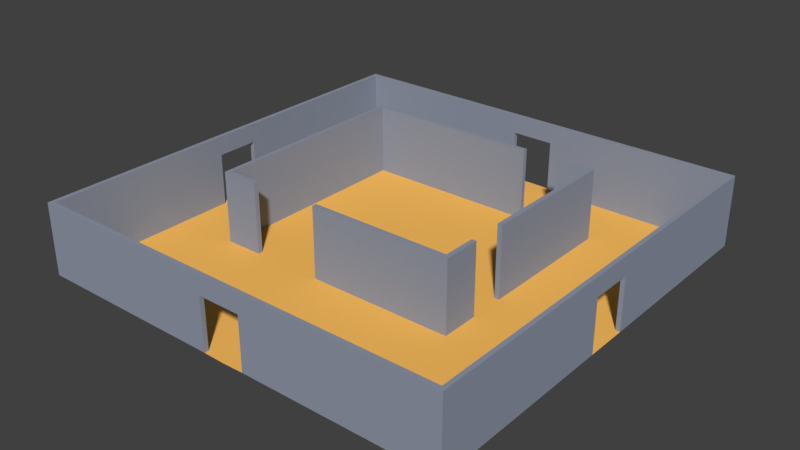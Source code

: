 # Source: room10.blend  (saved by Blender 2.78.0; exported with 4.5.12 LTS)
import bpy
from mathutils import Matrix  # noqa: F401  (used for matrix-valued properties, if any)

bpy.ops.wm.read_factory_settings(use_empty=True)
scene = bpy.context.scene
scene.name = 'Scene'

# ---- collections
col_collection_1 = bpy.data.collections.new('Collection 1'); scene.collection.children.link(col_collection_1)

# ---- materials (node trees are filled in below, after node groups)
mat_floormaterial01 = bpy.data.materials.new('floorMaterial01')
mat_floormaterial01.alpha_threshold = 0.0
mat_floormaterial01.use_transparent_shadow = False
mat_floormaterial01.diffuse_color = (1.0, 0.5326, 0.1177, 1.0)
mat_floormaterial01.roughness = 0.5
mat_floormaterial01.specular_intensity = 0.1354
mat_wallmaterial01 = bpy.data.materials.new('wallMaterial01')
mat_wallmaterial01.alpha_threshold = 0.0
mat_wallmaterial01.use_transparent_shadow = False
mat_wallmaterial01.diffuse_color = (0.2854, 0.3197, 0.4036, 1.0)
mat_wallmaterial01.roughness = 0.5
mat_wallmaterial01.specular_intensity = 0.3229

# ---- material node trees

# ---- world
world_world = bpy.data.worlds.new('World'); scene.world = world_world
world_world.color = (0.05088, 0.05088, 0.05088)
world_world.use_sun_shadow = False
world_world.sun_shadow_jitter_overblur = 0.0
world_world.cycles.sampling_method = 'MANUAL'

# ---- meshes
me_plane = bpy.data.meshes.new('Plane')
me_plane.from_pydata([(-5.9, -2.9, 0.0), (-5.9, -2.9, 3.0), (-5.9, -3.1, 0.0), (-5.9, -3.1, 3.0), (-6.1, -2.9, 0.0), (-6.1, -2.9, 3.0), (-6.1, -3.1, 0.0), (-6.1, -3.1, 3.0), (-4.5, -3.1, 0.0), (-4.5, -2.9, 0.0), (-4.5, -2.9, 3.0), (-4.5, -3.1, 3.0), (-5.9, 5.9, 0.0), (-5.9, 5.9, 3.0), (-6.1, 5.9, 3.0), (-6.1, 5.9, 0.0), (-5.9, 6.1, 0.0), (-5.9, 6.1, 3.0), (-6.1, 6.1, 3.0), (-6.1, 6.1, 0.0), (1.5, 5.9, 0.0), (1.5, 5.9, 3.0), (1.5, 6.1, 0.0), (1.5, 6.1, 3.0), (4.4, -2.9, 0.0), (4.4, -2.9, 3.0), (4.6, -2.9, 0.0), (4.6, -2.9, 3.0), (4.4, -3.1, 0.0), (4.4, -3.1, 3.0), (4.6, -3.1, 0.0), (4.6, -3.1, 3.0), (4.6, -1.5, 0.0), (4.4, -1.5, 0.0), (4.4, -1.5, 3.0), (4.6, -1.5, 3.0), (-1.5, -2.9, 0.0), (-1.5, -2.9, 3.0), (-1.5, -3.1, 3.0), (-1.5, -3.1, 0.0), (4.4, 5.9, 0.0), (4.4, 5.9, 3.0), (4.4, 6.1, 0.0), (4.4, 6.1, 3.0), (4.6, 5.9, 0.0), (4.6, 5.9, 3.0), (4.6, 6.1, 0.0), (4.6, 6.1, 3.0), (3.0, 6.1, 0.0), (3.0, 5.9, 0.0), (3.0, 5.9, 3.0), (3.0, 6.1, 3.0), (4.4, 4.023e-07, 0.0), (4.4, 4.023e-07, 3.0), (4.6, 4.023e-07, 3.0), (4.6, 4.023e-07, 0.0), (-0.9, -8.82, 2.2), (-0.9, -9.0, 2.2), (-9.0, -9.0, 0.0), (-9.0, -1.5, 0.0), (-9.0, -3.0, 0.0), (-9.0, -4.5, 0.0), (-9.0, -6.0, 0.0), (-9.0, -7.5, 0.0), (-7.5, -9.0, 0.0), (-6.0, -9.0, 0.0), (-4.5, -9.0, 0.0), (-3.0, -9.0, 0.0), (-1.5, -9.0, 0.0), (-7.5, -7.5, 0.0), (-7.5, -6.0, 0.0), (-7.5, -4.5, 0.0), (-7.5, -3.0, 0.0), (-7.5, -1.5, 0.0), (-6.0, -7.5, 0.0), (-6.0, -6.0, 0.0), (-6.0, -4.5, 0.0), (-6.0, -3.0, 0.0), (-6.0, -1.5, 0.0), (-4.5, -7.5, 0.0), (-4.5, -6.0, 0.0), (-4.5, -4.5, 0.0), (-4.5, -3.0, 0.0), (-4.5, -1.5, 0.0), (-3.0, -7.5, 0.0), (-3.0, -6.0, 0.0), (-3.0, -4.5, 0.0), (-3.0, -3.0, 0.0), (-3.0, -1.5, 0.0), (-1.5, -7.5, 0.0), (-1.5, -6.0, 0.0), (-1.5, -4.5, 0.0), (-1.5, -3.0, 0.0), (-1.5, -1.5, 0.0), (-8.82, -7.5, 0.0), (-8.82, -8.82, 0.0), (-8.82, -1.5, 0.0), (-8.82, -3.0, 0.0), (-8.82, -4.5, 0.0), (-8.82, -6.0, 0.0), (-7.5, -8.82, 0.0), (-6.0, -8.82, 0.0), (-4.5, -8.82, 0.0), (-3.0, -8.82, 0.0), (-1.5, -8.82, 0.0), (-8.82, -7.5, 3.0), (-8.82, -8.82, 3.0), (-8.82, -1.5, 3.0), (-8.82, -3.0, 3.0), (-8.82, -4.5, 3.0), (-8.82, -6.0, 3.0), (-7.5, -8.82, 3.0), (-6.0, -8.82, 3.0), (-4.5, -8.82, 3.0), (-3.0, -8.82, 3.0), (-1.5, -8.82, 3.0), (-9.0, -7.5, 3.0), (-9.0, -9.0, 3.0), (-9.0, -1.5, 3.0), (-9.0, -3.0, 3.0), (-9.0, -4.5, 3.0), (-9.0, -6.0, 3.0), (-7.5, -9.0, 3.0), (-6.0, -9.0, 3.0), (-4.5, -9.0, 3.0), (-3.0, -9.0, 3.0), (-1.5, -9.0, 3.0), (-8.82, -0.9, 0.0), (-9.0, -0.9, 0.0), (-8.82, -0.9, 2.2), (-9.0, -0.9, 2.2), (-0.9, -9.0, 0.0), (-0.9, -8.82, 0.0), (0.9, -8.82, 2.2), (0.9, -9.0, 2.2), (0.0, -9.02, 0.0), (9.0, -9.0, 0.0), (9.0, -1.5, 0.0), (9.0, -3.0, 0.0), (9.0, -4.5, 0.0), (9.0, -6.0, 0.0), (9.0, -7.5, 0.0), (7.5, -9.0, 0.0), (6.0, -9.0, 0.0), (4.5, -9.0, 0.0), (3.0, -9.0, 0.0), (1.5, -9.0, 0.0), (7.5, -7.5, 0.0), (7.5, -6.0, 0.0), (7.5, -4.5, 0.0), (7.5, -3.0, 0.0), (7.5, -1.5, 0.0), (6.0, -7.5, 0.0), (6.0, -6.0, 0.0), (6.0, -4.5, 0.0), (6.0, -3.0, 0.0), (6.0, -1.5, 0.0), (4.5, -7.5, 0.0), (4.5, -6.0, 0.0), (4.5, -4.5, 0.0), (4.5, -3.0, 0.0), (4.5, -1.5, 0.0), (3.0, -7.5, 0.0), (3.0, -6.0, 0.0), (3.0, -4.5, 0.0), (3.0, -3.0, 0.0), (3.0, -1.5, 0.0), (1.5, -7.5, 0.0), (1.5, -6.0, 0.0), (1.5, -4.5, 0.0), (1.5, -3.0, 0.0), (1.5, -1.5, 0.0), (8.82, -7.5, 0.0), (8.82, -8.82, 0.0), (8.82, -1.5, 0.0), (8.82, -3.0, 0.0), (8.82, -4.5, 0.0), (8.82, -6.0, 0.0), (7.5, -8.82, 0.0), (6.0, -8.82, 0.0), (4.5, -8.82, 0.0), (3.0, -8.82, 0.0), (1.5, -8.82, 0.0), (8.82, -7.5, 3.0), (8.82, -8.82, 3.0), (8.82, -1.5, 3.0), (8.82, -3.0, 3.0), (8.82, -4.5, 3.0), (8.82, -6.0, 3.0), (7.5, -8.82, 3.0), (6.0, -8.82, 3.0), (4.5, -8.82, 3.0), (3.0, -8.82, 3.0), (1.5, -8.82, 3.0), (9.0, -7.5, 3.0), (9.0, -9.0, 3.0), (9.0, -1.5, 3.0), (9.0, -3.0, 3.0), (9.0, -4.5, 3.0), (9.0, -6.0, 3.0), (7.5, -9.0, 3.0), (6.0, -9.0, 3.0), (4.5, -9.0, 3.0), (3.0, -9.0, 3.0), (1.5, -9.0, 3.0), (0.0, -7.5, 0.0), (0.0, -6.0, 0.0), (0.0, -4.5, 0.0), (0.0, -3.0, 0.0), (0.0, -1.5, 0.0), (0.0, -8.82, 3.0), (0.0, -9.0, 3.0), (8.82, -0.9, 0.0), (9.0, -0.9, 0.0), (8.82, -0.9, 2.2), (9.0, -0.9, 2.2), (0.9, -9.0, 0.0), (0.9, -8.82, 0.0), (0.0, -9.0, 2.2), (0.0, -8.82, 2.2), (-0.9, 8.82, 2.2), (-0.9, 9.0, 2.2), (-9.0, 9.0, 0.0), (-9.0, 1.5, 0.0), (-9.0, 3.0, 0.0), (-9.0, 4.5, 0.0), (-9.0, 6.0, 0.0), (-9.0, 7.5, 0.0), (-7.5, 9.0, 0.0), (-6.0, 9.0, 0.0), (-4.5, 9.0, 0.0), (-3.0, 9.0, 0.0), (-1.5, 9.0, 0.0), (-7.5, 7.5, 0.0), (-7.5, 6.0, 0.0), (-7.5, 4.5, 0.0), (-7.5, 3.0, 0.0), (-7.5, 1.5, 0.0), (-6.0, 7.5, 0.0), (-6.0, 6.0, 0.0), (-6.0, 4.5, 0.0), (-6.0, 3.0, 0.0), (-6.0, 1.5, 0.0), (-4.5, 7.5, 0.0), (-4.5, 6.0, 0.0), (-4.5, 4.5, 0.0), (-4.5, 3.0, 0.0), (-4.5, 1.5, 0.0), (-3.0, 7.5, 0.0), (-3.0, 6.0, 0.0), (-3.0, 4.5, 0.0), (-3.0, 3.0, 0.0), (-3.0, 1.5, 0.0), (-1.5, 7.5, 0.0), (-1.5, 6.0, 0.0), (-1.5, 4.5, 0.0), (-1.5, 3.0, 0.0), (-1.5, 1.5, 0.0), (-8.82, 7.5, 0.0), (-8.82, 8.82, 0.0), (-8.82, 1.5, 0.0), (-8.82, 3.0, 0.0), (-8.82, 4.5, 0.0), (-8.82, 6.0, 0.0), (-7.5, 8.82, 0.0), (-6.0, 8.82, 0.0), (-4.5, 8.82, 0.0), (-3.0, 8.82, 0.0), (-1.5, 8.82, 0.0), (-8.82, 7.5, 3.0), (-8.82, 8.82, 3.0), (-8.82, 0.0, 3.0), (-8.82, 1.5, 3.0), (-8.82, 3.0, 3.0), (-8.82, 4.5, 3.0), (-8.82, 6.0, 3.0), (-7.5, 8.82, 3.0), (-6.0, 8.82, 3.0), (-4.5, 8.82, 3.0), (-3.0, 8.82, 3.0), (-1.5, 8.82, 3.0), (-9.0, 7.5, 3.0), (-9.0, 9.0, 3.0), (-9.0, 0.0, 3.0), (-9.0, 1.5, 3.0), (-9.0, 3.0, 3.0), (-9.0, 4.5, 3.0), (-9.0, 6.0, 3.0), (-7.5, 9.0, 3.0), (-6.0, 9.0, 3.0), (-4.5, 9.0, 3.0), (-3.0, 9.0, 3.0), (-1.5, 9.0, 3.0), (-7.5, 0.0, 0.0), (-8.82, 0.0, 0.0), (-6.0, 0.0, 0.0), (-4.5, 0.0, 0.0), (-3.0, 0.0, 0.0), (-1.5, 0.0, 0.0), (-9.0, 0.0, 0.0), (-9.0, 0.0, 2.2), (-8.82, 0.9, 0.0), (-9.0, 0.9, 0.0), (-8.82, 0.9, 2.2), (-9.0, 0.9, 2.2), (-8.82, 0.0, 2.2), (-0.9, 9.0, 0.0), (-0.9, 8.82, 0.0), (0.9, 8.82, 2.2), (0.9, 9.0, 2.2), (0.0, 9.02, 0.0), (9.0, 9.0, 0.0), (9.0, 1.5, 0.0), (9.0, 3.0, 0.0), (9.0, 4.5, 0.0), (9.0, 6.0, 0.0), (9.0, 7.5, 0.0), (7.5, 9.0, 0.0), (6.0, 9.0, 0.0), (4.5, 9.0, 0.0), (3.0, 9.0, 0.0), (1.5, 9.0, 0.0), (7.5, 7.5, 0.0), (7.5, 6.0, 0.0), (7.5, 4.5, 0.0), (7.5, 3.0, 0.0), (7.5, 1.5, 0.0), (6.0, 7.5, 0.0), (6.0, 6.0, 0.0), (6.0, 4.5, 0.0), (6.0, 3.0, 0.0), (6.0, 1.5, 0.0), (4.5, 7.5, 0.0), (4.5, 6.0, 0.0), (4.5, 4.5, 0.0), (4.5, 3.0, 0.0), (4.5, 1.5, 0.0), (3.0, 7.5, 0.0), (3.0, 6.0, 0.0), (3.0, 4.5, 0.0), (3.0, 3.0, 0.0), (3.0, 1.5, 0.0), (1.5, 7.5, 0.0), (1.5, 6.0, 0.0), (1.5, 4.5, 0.0), (1.5, 3.0, 0.0), (1.5, 1.5, 0.0), (8.82, 7.5, 0.0), (8.82, 8.82, 0.0), (8.82, 1.5, 0.0), (8.82, 3.0, 0.0), (8.82, 4.5, 0.0), (8.82, 6.0, 0.0), (7.5, 8.82, 0.0), (6.0, 8.82, 0.0), (4.5, 8.82, 0.0), (3.0, 8.82, 0.0), (1.5, 8.82, 0.0), (8.82, 7.5, 3.0), (8.82, 8.82, 3.0), (8.82, 0.0, 3.0), (8.82, 1.5, 3.0), (8.82, 3.0, 3.0), (8.82, 4.5, 3.0), (8.82, 6.0, 3.0), (7.5, 8.82, 3.0), (6.0, 8.82, 3.0), (4.5, 8.82, 3.0), (3.0, 8.82, 3.0), (1.5, 8.82, 3.0), (9.0, 7.5, 3.0), (9.0, 9.0, 3.0), (9.0, 0.0, 3.0), (9.0, 1.5, 3.0), (9.0, 3.0, 3.0), (9.0, 4.5, 3.0), (9.0, 6.0, 3.0), (7.5, 9.0, 3.0), (6.0, 9.0, 3.0), (4.5, 9.0, 3.0), (3.0, 9.0, 3.0), (1.5, 9.0, 3.0), (0.0, 7.5, 0.0), (0.0, 6.0, 0.0), (0.0, 4.5, 0.0), (0.0, 3.0, 0.0), (0.0, 1.5, 0.0), (0.0, 0.0, 0.0), (7.5, 0.0, 0.0), (8.82, 0.0, 0.0), (6.0, 0.0, 0.0), (4.5, 0.0, 0.0), (3.0, 0.0, 0.0), (1.5, 0.0, 0.0), (0.0, 8.82, 3.0), (0.0, 9.0, 3.0), (9.0, 0.0, 0.0), (9.0, 0.0, 2.2), (8.82, 0.9, 0.0), (9.0, 0.9, 0.0), (8.82, 0.9, 2.2), (9.0, 0.9, 2.2), (8.82, 0.0, 2.2), (0.9, 9.0, 0.0), (0.9, 8.82, 0.0), (0.0, 9.0, 2.2), (0.0, 8.82, 2.2)], [], [(1, 3, 11, 10), (2, 3, 7, 6), (6, 7, 5, 4), (5, 1, 13, 14), (2, 6, 4, 0), (7, 3, 1, 5), (9, 10, 11, 8), (2, 0, 9, 8), (3, 2, 8, 11), (0, 1, 10, 9), (14, 13, 17, 18), (4, 5, 14, 15), (1, 0, 12, 13), (0, 4, 15, 12), (19, 18, 17, 16), (15, 14, 18, 19), (12, 15, 19, 16), (17, 13, 21, 23), (21, 20, 22, 23), (16, 17, 23, 22), (12, 16, 22, 20), (13, 12, 20, 21), (25, 27, 35, 34), (26, 27, 31, 30), (30, 31, 29, 28), (29, 25, 37, 38), (26, 30, 28, 24), (31, 27, 25, 29), (33, 34, 35, 32), (26, 24, 33, 32), (27, 26, 32, 35), (24, 25, 34, 33), (39, 38, 37, 36), (28, 29, 38, 39), (25, 24, 36, 37), (24, 28, 39, 36), (41, 43, 51, 50), (42, 43, 47, 46), (46, 47, 45, 44), (45, 41, 53, 54), (42, 46, 44, 40), (47, 43, 41, 45), (49, 50, 51, 48), (42, 40, 49, 48), (43, 42, 48, 51), (40, 41, 50, 49), (55, 54, 53, 52), (44, 45, 54, 55), (41, 40, 52, 53), (40, 44, 55, 52), (95, 100, 69, 94), (94, 69, 70, 99), (99, 70, 71, 98), (98, 71, 72, 97), (97, 72, 73, 96), (96, 73, 293, 127), (100, 101, 74, 69), (69, 74, 75, 70), (70, 75, 76, 71), (71, 76, 77, 72), (72, 77, 78, 73), (73, 78, 295, 293), (101, 102, 79, 74), (74, 79, 80, 75), (75, 80, 81, 76), (76, 81, 82, 77), (77, 82, 83, 78), (78, 83, 296, 295), (102, 103, 84, 79), (79, 84, 85, 80), (80, 85, 86, 81), (81, 86, 87, 82), (82, 87, 88, 83), (83, 88, 297, 296), (103, 104, 89, 84), (84, 89, 90, 85), (85, 90, 91, 86), (86, 91, 92, 87), (87, 92, 93, 88), (88, 93, 298, 297), (104, 132, 205, 89), (89, 205, 206, 90), (90, 206, 207, 91), (91, 207, 208, 92), (92, 208, 209, 93), (93, 209, 387, 298), (95, 94, 105, 106), (63, 58, 117, 116), (104, 103, 114, 115), (103, 102, 113, 114), (68, 131, 57, 126), (102, 101, 112, 113), (106, 105, 116, 117), (107, 271, 283, 118), (108, 107, 118, 119), (109, 108, 119, 120), (110, 109, 120, 121), (105, 110, 121, 116), (111, 106, 117, 122), (112, 111, 122, 123), (113, 112, 123, 124), (114, 113, 124, 125), (115, 114, 125, 126), (210, 115, 126, 211), (96, 127, 129, 107), (59, 60, 119, 118), (60, 61, 120, 119), (61, 62, 121, 120), (97, 96, 107, 108), (62, 63, 116, 121), (98, 97, 108, 109), (58, 64, 122, 117), (99, 98, 109, 110), (64, 65, 123, 122), (94, 99, 110, 105), (65, 66, 124, 123), (100, 95, 106, 111), (66, 67, 125, 124), (101, 100, 111, 112), (67, 68, 126, 125), (219, 56, 115, 210), (129, 130, 300, 305), (59, 118, 130, 128), (130, 118, 283, 300), (129, 305, 271, 107), (129, 127, 128, 130), (132, 56, 57, 131), (218, 57, 56, 219), (127, 293, 294, 299, 128), (115, 56, 132, 104), (126, 57, 218, 211), (135, 205, 132, 131), (173, 172, 147, 178), (172, 177, 148, 147), (177, 176, 149, 148), (176, 175, 150, 149), (175, 174, 151, 150), (174, 212, 388, 151), (178, 147, 152, 179), (147, 148, 153, 152), (148, 149, 154, 153), (149, 150, 155, 154), (150, 151, 156, 155), (151, 388, 390, 156), (179, 152, 157, 180), (152, 153, 158, 157), (153, 154, 159, 158), (154, 155, 160, 159), (155, 156, 161, 160), (156, 390, 391, 161), (180, 157, 162, 181), (157, 158, 163, 162), (158, 159, 164, 163), (159, 160, 165, 164), (160, 161, 166, 165), (161, 391, 392, 166), (181, 162, 167, 182), (162, 163, 168, 167), (163, 164, 169, 168), (164, 165, 170, 169), (165, 166, 171, 170), (166, 392, 393, 171), (182, 167, 205, 217), (167, 168, 206, 205), (168, 169, 207, 206), (169, 170, 208, 207), (170, 171, 209, 208), (171, 393, 387, 209), (173, 184, 183, 172), (141, 194, 195, 136), (182, 193, 192, 181), (181, 192, 191, 180), (146, 204, 134, 216), (180, 191, 190, 179), (184, 195, 194, 183), (185, 196, 372, 360), (186, 197, 196, 185), (187, 198, 197, 186), (188, 199, 198, 187), (183, 194, 199, 188), (189, 200, 195, 184), (190, 201, 200, 189), (191, 202, 201, 190), (192, 203, 202, 191), (193, 204, 203, 192), (210, 211, 204, 193), (174, 185, 214, 212), (137, 196, 197, 138), (138, 197, 198, 139), (139, 198, 199, 140), (175, 186, 185, 174), (140, 199, 194, 141), (176, 187, 186, 175), (136, 195, 200, 142), (177, 188, 187, 176), (142, 200, 201, 143), (172, 183, 188, 177), (143, 201, 202, 144), (178, 189, 184, 173), (144, 202, 203, 145), (179, 190, 189, 178), (145, 203, 204, 146), (219, 210, 193, 133), (214, 402, 397, 215), (137, 213, 215, 196), (215, 397, 372, 196), (214, 185, 360, 402), (214, 215, 213, 212), (217, 216, 134, 133), (218, 219, 133, 134), (212, 213, 396, 389, 388), (193, 182, 217, 133), (204, 211, 218, 134), (135, 216, 217, 205), (259, 258, 233, 264), (258, 263, 234, 233), (263, 262, 235, 234), (262, 261, 236, 235), (261, 260, 237, 236), (260, 301, 293, 237), (264, 233, 238, 265), (233, 234, 239, 238), (234, 235, 240, 239), (235, 236, 241, 240), (236, 237, 242, 241), (237, 293, 295, 242), (265, 238, 243, 266), (238, 239, 244, 243), (239, 240, 245, 244), (240, 241, 246, 245), (241, 242, 247, 246), (242, 295, 296, 247), (266, 243, 248, 267), (243, 244, 249, 248), (244, 245, 250, 249), (245, 246, 251, 250), (246, 247, 252, 251), (247, 296, 297, 252), (267, 248, 253, 268), (248, 249, 254, 253), (249, 250, 255, 254), (250, 251, 256, 255), (251, 252, 257, 256), (252, 297, 298, 257), (268, 253, 382, 307), (253, 254, 383, 382), (254, 255, 384, 383), (255, 256, 385, 384), (256, 257, 386, 385), (257, 298, 387, 386), (259, 270, 269, 258), (227, 281, 282, 222), (268, 280, 279, 267), (267, 279, 278, 266), (232, 292, 221, 306), (266, 278, 277, 265), (270, 282, 281, 269), (272, 284, 283, 271), (273, 285, 284, 272), (274, 286, 285, 273), (275, 287, 286, 274), (269, 281, 287, 275), (276, 288, 282, 270), (277, 289, 288, 276), (278, 290, 289, 277), (279, 291, 290, 278), (280, 292, 291, 279), (394, 395, 292, 280), (260, 272, 303, 301), (223, 284, 285, 224), (224, 285, 286, 225), (225, 286, 287, 226), (261, 273, 272, 260), (226, 287, 281, 227), (262, 274, 273, 261), (222, 282, 288, 228), (263, 275, 274, 262), (228, 288, 289, 229), (258, 269, 275, 263), (229, 289, 290, 230), (264, 276, 270, 259), (230, 290, 291, 231), (265, 277, 276, 264), (231, 291, 292, 232), (406, 394, 280, 220), (303, 305, 300, 304), (223, 302, 304, 284), (304, 300, 283, 284), (303, 272, 271, 305), (303, 304, 302, 301), (307, 306, 221, 220), (405, 406, 220, 221), (301, 302, 299, 294, 293), (280, 268, 307, 220), (292, 395, 405, 221), (310, 306, 307, 382), (348, 353, 322, 347), (347, 322, 323, 352), (352, 323, 324, 351), (351, 324, 325, 350), (350, 325, 326, 349), (349, 326, 388, 398), (353, 354, 327, 322), (322, 327, 328, 323), (323, 328, 329, 324), (324, 329, 330, 325), (325, 330, 331, 326), (326, 331, 390, 388), (354, 355, 332, 327), (327, 332, 333, 328), (328, 333, 334, 329), (329, 334, 335, 330), (330, 335, 336, 331), (331, 336, 391, 390), (355, 356, 337, 332), (332, 337, 338, 333), (333, 338, 339, 334), (334, 339, 340, 335), (335, 340, 341, 336), (336, 341, 392, 391), (356, 357, 342, 337), (337, 342, 343, 338), (338, 343, 344, 339), (339, 344, 345, 340), (340, 345, 346, 341), (341, 346, 393, 392), (357, 404, 382, 342), (342, 382, 383, 343), (343, 383, 384, 344), (344, 384, 385, 345), (345, 385, 386, 346), (346, 386, 387, 393), (348, 347, 358, 359), (316, 311, 371, 370), (357, 356, 368, 369), (356, 355, 367, 368), (321, 403, 309, 381), (355, 354, 366, 367), (359, 358, 370, 371), (361, 360, 372, 373), (362, 361, 373, 374), (363, 362, 374, 375), (364, 363, 375, 376), (358, 364, 376, 370), (365, 359, 371, 377), (366, 365, 377, 378), (367, 366, 378, 379), (368, 367, 379, 380), (369, 368, 380, 381), (394, 369, 381, 395), (349, 398, 400, 361), (312, 313, 374, 373), (313, 314, 375, 374), (314, 315, 376, 375), (350, 349, 361, 362), (315, 316, 370, 376), (351, 350, 362, 363), (311, 317, 377, 371), (352, 351, 363, 364), (317, 318, 378, 377), (347, 352, 364, 358), (318, 319, 379, 378), (353, 348, 359, 365), (319, 320, 380, 379), (354, 353, 365, 366), (320, 321, 381, 380), (406, 308, 369, 394), (400, 401, 397, 402), (312, 373, 401, 399), (401, 373, 372, 397), (400, 402, 360, 361), (400, 398, 399, 401), (404, 308, 309, 403), (405, 309, 308, 406), (398, 388, 389, 396, 399), (369, 308, 404, 357), (381, 309, 405, 395), (310, 382, 404, 403)])
me_plane.polygons.foreach_set('material_index', [1, 1, 1, 1, 1, 1, 1, 1, 1, 1, 1, 1, 1, 1, 1, 1, 1, 1, 1, 1, 1, 1, 1, 1, 1, 1, 1, 1, 1, 1, 1, 1, 1, 1, 1, 1, 1, 1, 1, 1, 1, 1, 1, 1, 1, 1, 1, 1, 1, 1, 0, 0, 0, 0, 0, 0, 0, 0, 0, 0, 0, 0, 0, 0, 0, 0, 0, 0, 0, 0, 0, 0, 0, 0, 0, 0, 0, 0, 0, 0, 0, 0, 0, 0, 0, 0, 1, 1, 1, 1, 1, 1, 1, 1, 1, 1, 1, 1, 1, 1, 1, 1, 1, 1, 1, 1, 1, 1, 1, 1, 1, 1, 1, 1, 1, 1, 1, 1, 1, 1, 1, 1, 1, 1, 1, 1, 1, 1, 0, 1, 1, 0, 0, 0, 0, 0, 0, 0, 0, 0, 0, 0, 0, 0, 0, 0, 0, 0, 0, 0, 0, 0, 0, 0, 0, 0, 0, 0, 0, 0, 0, 0, 0, 0, 0, 0, 0, 0, 1, 1, 1, 1, 1, 1, 1, 1, 1, 1, 1, 1, 1, 1, 1, 1, 1, 1, 1, 1, 1, 1, 1, 1, 1, 1, 1, 1, 1, 1, 1, 1, 1, 1, 1, 1, 1, 1, 1, 1, 1, 1, 0, 1, 1, 0, 0, 0, 0, 0, 0, 0, 0, 0, 0, 0, 0, 0, 0, 0, 0, 0, 0, 0, 0, 0, 0, 0, 0, 0, 0, 0, 0, 0, 0, 0, 0, 0, 0, 0, 0, 0, 1, 1, 1, 1, 1, 1, 1, 1, 1, 1, 1, 1, 1, 1, 1, 1, 1, 1, 1, 1, 1, 1, 1, 1, 1, 1, 1, 1, 1, 1, 1, 1, 1, 1, 1, 1, 1, 1, 1, 1, 1, 1, 0, 1, 1, 0, 0, 0, 0, 0, 0, 0, 0, 0, 0, 0, 0, 0, 0, 0, 0, 0, 0, 0, 0, 0, 0, 0, 0, 0, 0, 0, 0, 0, 0, 0, 0, 0, 0, 0, 0, 0, 1, 1, 1, 1, 1, 1, 1, 1, 1, 1, 1, 1, 1, 1, 1, 1, 1, 1, 1, 1, 1, 1, 1, 1, 1, 1, 1, 1, 1, 1, 1, 1, 1, 1, 1, 1, 1, 1, 1, 1, 1, 1, 0, 1, 1, 0])
me_plane.materials.append(mat_floormaterial01)
me_plane.materials.append(mat_wallmaterial01)
me_plane.use_remesh_preserve_volume = False
me_plane.use_remesh_preserve_attributes = False
me_plane.use_mirror_vertex_groups = False
me_plane.update()

# ---- objects
ob_room10 = bpy.data.objects.new('Room10', me_plane)

# ---- transforms, parenting, visibility, modifiers, constraints
ob_room10.location = (0.0, 0.0, 0.0)
ob_room10.lineart.crease_threshold = 0.0

# ---- collection membership
col_collection_1.objects.link(ob_room10)

# ---- scene / render settings (as saved in the file)
scene.frame_start = 1; scene.frame_end = 250; scene.frame_set(1)
scene.render.engine = 'BLENDER_EEVEE_NEXT'
scene.render.resolution_percentage = 50
scene.render.dither_intensity = 0.0
scene.cycles.use_denoising = False
scene.cycles.samples = 128
scene.cycles.sampling_pattern = 'TABULATED_SOBOL'
scene.cycles.light_sampling_threshold = 0.0
scene.cycles.use_adaptive_sampling = False
scene.cycles.use_light_tree = False
scene.cycles.blur_glossy = 0.0
scene.cycles.sample_clamp_indirect = 0.0
scene.view_settings.view_transform = 'Standard'
bpy.context.view_layer.update()

# ---- added for rendering (the .blend has no active camera and no usable light): camera, sun
cam_auto = bpy.data.cameras.new('AutoCamera')
cam_auto.lens = 50.0
cam_auto.sensor_width = 36.0
cam_auto.clip_end = 1000.0
ob_auto_camera = bpy.data.objects.new('AutoCamera', cam_auto)
scene.collection.objects.link(ob_auto_camera)
ob_auto_camera.location = (23.7414, -28.4896, 20.4931)
ob_auto_camera.rotation_euler = (1.09748, -7.21219e-08, 0.694738)
scene.camera = ob_auto_camera
light_auto_sun = bpy.data.lights.new('AutoSun', 'SUN')
light_auto_sun.energy = 3.0
light_auto_sun.angle = 0.0523599
ob_auto_sun = bpy.data.objects.new('AutoSun', light_auto_sun)
scene.collection.objects.link(ob_auto_sun)
ob_auto_sun.rotation_euler = (0.872665, 0.174533, 0.523599)
bpy.context.view_layer.update()
